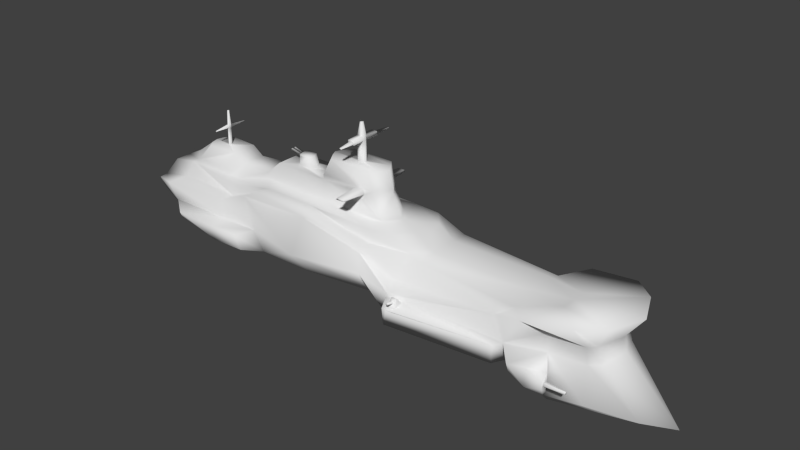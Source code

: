 # Source: cruser.blend  (saved by Blender 2.66.1; exported with 4.5.12 LTS)
import bpy
from mathutils import Matrix  # noqa: F401  (used for matrix-valued properties, if any)

bpy.ops.wm.read_factory_settings(use_empty=True)
scene = bpy.context.scene
scene.name = 'Scene'

# ---- collections
col_collection_1 = bpy.data.collections.new('Collection 1'); scene.collection.children.link(col_collection_1)

# ---- materials (node trees are filled in below, after node groups)
mat_material = bpy.data.materials.new('Material')
mat_material.alpha_threshold = 0.0
mat_material.use_transparent_shadow = False
mat_material.roughness = 0.5
mat_material.line_color = (0.0, 0.0, 0.0, 1.0)

# ---- material node trees

# ---- world
world_world = bpy.data.worlds.new('World'); scene.world = world_world
world_world.color = (0.05088, 0.05088, 0.05088)
world_world.use_sun_shadow = False
world_world.sun_shadow_jitter_overblur = 0.0
world_world.cycles.sampling_method = 'MANUAL'
world_world.cycles.sample_map_resolution = 256

# ---- meshes
me_cube = bpy.data.meshes.new('Cube')
me_cube.from_pydata([(2.518, -0.9279, -0.2285), (-0.8648, -0.9939, 0.1035), (2.153, -0.874, 0.6209), (-1.196, -1.03, 1.022), (-0.4098, -1.155, -0.2285), (2.518, -1.111, 0.2464), (-0.8648, -1.466, 0.6898), (-1.196, -0.7716, 1.37), (-0.4098, -0.9204, 0.5235), (4.189, -0.7817, -0.6448), (-0.4098, -1.111, 0.2464), (3.354, -0.8951, -0.7083), (2.989, -1.292, 1.016), (3.354, -0.8254, 0.2368), (4.086, -1.168, 1.192), (4.174, -0.7468, 0.2601), (3.354, -0.8254, 0.6828), (4.151, -0.7851, 0.66), (2.518, -0.2013, -0.5492), (2.518, -0.7716, 0.9058), (-1.196, -0.2013, -0.5492), (-1.196, -0.7716, 1.022), (-0.4098, -0.2013, -0.5492), (-0.07906, -0.7716, 1.151), (5.208, -0.4508, -0.7517), (3.354, -0.7716, -0.8691), (3.354, -0.3326, 1.024), (4.573, -0.7716, 1.192), (4.395, -0.5463, 0.2494), (4.242, -0.5463, 0.6042), (-0.2378, -0.3326, 1.37), (2.505, -0.3326, 1.102), (-2.832, -0.9939, -0.1418), (-2.832, -1.03, 1.369), (-2.832, -1.466, 0.4445), (-2.832, -0.7716, 1.37), (-2.832, -0.2013, -0.5492), (-4.209, -0.9939, -0.1418), (-4.209, -1.03, 1.369), (-4.806, -0.9478, 1.072), (-4.209, -0.7716, 1.37), (-7.008, -1.03, 0.1727), (-4.209, -0.2013, -0.5493), (-4.806, -0.7716, 1.072), (-5.425, -1.038, -0.1418), (-5.425, -1.114, 0.8489), (-5.425, -0.7716, 1.167), (-7.79, -0.8468, 0.4004), (-5.425, -0.2013, -0.5493), (-5.425, -0.7716, 0.8489), (-7.008, -1.325, 0.8927), (-7.008, -0.522, 1.167), (-7.008, -0.2013, -0.2347), (-7.008, -0.7716, 0.8927), (-7.79, -0.9697, 0.6899), (-7.791, -0.4065, 0.9765), (-7.79, -0.2013, 0.1047), (-7.79, -0.7716, 0.7048), (-4.61, -0.366, 1.37), (-2.832, -0.38, 1.37), (-1.196, -0.3698, 1.37), (-4.209, -0.366, 1.866), (-2.832, -0.38, 1.866), (-1.426, -0.3698, 1.866), (2.267, -1.132, -0.3243), (-0.2549, -1.426, -0.3003), (2.347, -1.233, 0.177), (-0.2093, -1.52, 0.153), (0.2078, -0.3326, 1.102), (0.1497, -0.7716, 1.055), (-5.518, -0.5044, 1.167), (-7.008, -0.3589, 1.167), (-4.627, -0.366, 1.5), (-5.474, -0.3071, 1.461), (-6.534, -0.3589, 1.654), (-5.775, -0.3166, 1.654), (-5.751, -0.5144, 1.167), (-2.832, -0.38, 1.987), (-1.426, -0.3698, 1.987), (-2.596, -0.38, 2.412), (-1.527, -0.3698, 2.412), (-1.943, -0.3744, 1.866), (-1.878, -0.374, 1.987), (-1.653, -0.3705, 1.866), (-1.69, -0.3707, 1.987), (-1.887, -0.9976, 1.904), (-1.863, -0.9974, 1.949), (-1.68, -0.9961, 1.904), (-1.694, -0.9962, 1.949), (-2.745, -0.1567, 2.412), (-1.402, -0.2106, 2.412), (-2.105, -0.0625, 2.412), (-1.949, -0.05024, 2.412), (-2.105, -0.0625, 2.905), (-1.949, -0.05024, 2.905), (-2.105, -0.06249, 3.003), (-1.949, -0.05024, 3.003), (-2.049, -0.03799, 3.312), (-2.004, -0.03449, 3.312), (-2.08, -0.3796, 2.905), (-1.924, -0.3674, 2.905), (-2.08, -0.3796, 3.003), (-1.924, -0.3674, 3.003), (-2.028, -0.3772, 2.926), (-1.938, -0.3702, 2.926), (-2.028, -0.3772, 2.982), (-1.938, -0.3702, 2.982), (-1.975, -0.7616, 2.94), (-1.93, -0.758, 2.94), (-1.975, -0.7616, 2.968), (-1.93, -0.758, 2.968), (-6.671, -0.1878, 1.654), (-6.255, -0.04122, 1.654), (-6.217, -0.03798, 1.654), (-6.255, -0.04173, 2.088), (-6.217, -0.0385, 2.088), (-6.255, -0.04173, 2.17), (-6.217, -0.0385, 2.17), (-6.24, -0.02742, 2.519), (-6.227, -0.02632, 2.519), (-6.206, -0.4481, 2.118), (-6.196, -0.4473, 2.118), (-6.206, -0.4481, 2.14), (-6.196, -0.4473, 2.14), (2.779, -1.28, -0.199), (2.779, -1.362, 0.0128), (3.152, -1.266, -0.413), (3.152, -1.235, 0.008501), (-5.425, -1.076, 0.355), (-4.451, -1.043, 0.3496), (-7.008, -1.114, 0.3777), (-4.613, -1.341, -0.09344), (-6.582, -1.366, 0.1279), (-5.468, -1.372, -0.09344), (-5.468, -1.399, 0.2561), (-4.783, -1.375, 0.2523), (-6.582, -1.425, 0.2721), (-1.196, -1.07, 0.9038), (-2.832, -1.067, 1.211), (-0.5163, -0.7268, 1.37), (-3.759, -0.1512, 2.127), (-3.544, -0.1562, 2.107), (-3.466, -0.1562, 1.866), (-3.783, -0.1512, 1.866), (-3.766, -0.1512, 2.05), (-3.763, -0.1512, 2.085), (-3.807, -0.02527, 2.059), (-3.799, -0.02544, 2.092), (-3.794, -0.06625, 2.056), (-3.787, -0.06702, 2.089), (-4.105, -0.02527, 2.125), (-4.097, -0.02544, 2.156), (-4.106, -0.06625, 2.122), (-4.098, -0.06702, 2.154), (0.0002396, -1.111, 0.2464), (0.05338, -1.52, 0.1571), (0.05734, -1.202, 0.2238), (-0.3558, -1.221, 0.2213), (-0.192, -1.216, 0.222), (-0.08405, -1.52, 0.1542), (0.05434, -1.408, 0.1728), (-0.1246, -1.429, 0.172), (0.01005, -1.283, 0.3461), (-0.1219, -1.291, 0.3461), (0.008694, -1.358, 0.3457), (-0.09712, -1.371, 0.3456), (-0.1091, -1.396, 0.2701), (0.02884, -1.38, 0.2694), (-0.1032, -1.384, 0.3073), (0.01905, -1.369, 0.3064), (-0.06454, -1.391, 0.2699), (-0.06354, -1.379, 0.307), (-0.01497, -1.385, 0.2696), (-0.01551, -1.373, 0.3067), (-0.04068, -1.588, 0.3329), (-0.03967, -1.576, 0.37), (0.008888, -1.582, 0.3326), (0.008356, -1.57, 0.3697), (3.543, -1.121, -0.4177), (3.543, -1.091, -0.01257), (3.544, -1.28, -0.2911), (3.544, -1.266, -0.1104), (3.542, -1.153, -0.248), (3.542, -1.15, -0.1699), (3.542, -1.224, -0.2403), (3.542, -1.22, -0.1695), (4.018, -1.162, -0.2354), (4.018, -1.157, -0.1843), (4.018, -1.207, -0.234), (4.018, -1.203, -0.1775), (2.518, 0.9279, -0.2285), (-1.196, 0.9939, -0.1417), (2.153, 0.874, 0.6209), (-1.196, 1.03, 1.022), (2.518, 1.44e-08, -0.5492), (-0.4098, 1.155, -0.2285), (2.518, 1.111, 0.2464), (-1.196, -2.198e-07, -0.5492), (-1.196, 1.466, 0.4446), (-1.196, 0.7716, 1.37), (-0.4098, 0.9204, 0.5235), (-0.4098, -7.926e-08, -0.5492), (4.189, 0.7817, -0.6448), (-0.4098, 1.111, 0.2464), (3.354, 0.8951, -0.7083), (2.989, 1.292, 1.016), (3.363, 1.44e-08, -0.8922), (3.354, 0.8254, 0.2368), (3.354, 1.44e-08, 1.024), (4.086, 1.168, 1.192), (5.824, 1.44e-08, -0.8745), (4.174, 0.7468, 0.2601), (4.898, 1.44e-08, 1.192), (4.577, 1.44e-08, 0.3388), (4.463, 1.44e-08, 0.6136), (3.354, 0.8254, 0.6828), (4.151, 0.7851, 0.66), (2.518, 0.2013, -0.5492), (2.518, 0.7716, 0.9058), (-1.196, 0.2013, -0.5492), (-1.196, 0.7716, 1.022), (-0.4098, 0.2013, -0.5492), (-0.07906, 0.7716, 1.151), (5.208, 0.4508, -0.7517), (3.354, 0.7716, -0.8691), (3.354, 0.3326, 1.024), (4.573, 0.7716, 1.192), (4.395, 0.5463, 0.2494), (4.242, 0.5463, 0.6042), (-0.1801, 0.3326, 1.37), (2.505, 0.3326, 1.102), (-0.896, 1.44e-08, 1.37), (-0.1003, 1.44e-08, 1.37), (2.505, 1.44e-08, 1.102), (-2.832, 0.9939, -0.1418), (-2.832, 1.03, 1.369), (-2.832, 1.44e-08, -0.5492), (-2.832, 1.466, 0.4445), (-2.832, 0.7716, 1.37), (-2.832, 0.2013, -0.5492), (-4.209, 0.9939, -0.1418), (-4.209, 1.03, 1.369), (-4.209, 1.44e-08, -0.5493), (-4.806, 0.9478, 1.072), (-4.209, 0.7716, 1.37), (-7.008, 1.03, 0.1727), (-4.209, 0.2013, -0.5493), (-4.806, 0.7716, 1.072), (-5.425, 1.038, -0.1418), (-5.425, 1.44e-08, -0.5493), (-5.425, 1.114, 0.8489), (-5.425, 0.7716, 1.167), (-7.79, 0.8468, 0.4004), (-5.425, 0.2013, -0.5493), (-5.425, 0.7716, 0.8489), (-7.008, 1.44e-08, -0.2347), (-7.008, 1.325, 0.8927), (-7.008, 0.522, 1.167), (-7.008, 0.2013, -0.2347), (-7.008, 0.7716, 0.8927), (-7.402, 1.44e-08, 1.167), (-7.79, 1.44e-08, 0.1047), (-7.79, 0.9697, 0.6899), (-7.791, 0.4065, 0.9765), (-7.79, 1.44e-08, 0.4875), (-7.79, 0.2013, 0.1047), (-7.79, 0.7716, 0.7048), (-7.791, 1.44e-08, 0.9765), (-4.61, 0.366, 1.37), (-2.832, 0.38, 1.37), (-1.196, 0.3698, 1.37), (-1.165, 1.44e-08, 1.866), (-3.056, 1.44e-08, 1.866), (-4.209, 0.366, 1.866), (-2.832, 0.38, 1.866), (-1.426, 0.3698, 1.866), (2.267, 1.132, -0.3243), (-0.2549, 1.426, -0.3003), (2.347, 1.233, 0.177), (-0.2093, 1.52, 0.153), (0.2078, 0.3326, 1.102), (0.1497, 0.7716, 1.055), (0.2629, 1.44e-08, 1.102), (-5.518, 0.5044, 1.167), (-7.008, 0.3589, 1.167), (-6.722, 1.44e-08, 1.654), (-4.627, 0.366, 1.5), (-5.474, 0.3071, 1.461), (-6.534, 0.3589, 1.654), (-5.775, 0.3166, 1.654), (-5.751, 0.5144, 1.167), (-1.165, 1.44e-08, 1.987), (-3.056, 1.44e-08, 1.987), (-2.832, 0.38, 1.987), (-1.426, 0.3698, 1.987), (-1.266, 1.44e-08, 2.412), (-2.82, 1.44e-08, 2.412), (-2.596, 0.38, 2.412), (-1.527, 0.3698, 2.412), (-1.943, 0.3744, 1.866), (-1.878, 0.374, 1.987), (-1.653, 0.3705, 1.866), (-1.69, 0.3707, 1.987), (-1.887, 0.9976, 1.904), (-1.863, 0.9974, 1.949), (-1.68, 0.9961, 1.904), (-1.694, 0.9962, 1.949), (-2.745, 0.1567, 2.412), (-1.402, 0.2106, 2.412), (-2.127, 1.44e-08, 2.412), (-2.105, 0.0625, 2.412), (-1.949, 0.05024, 2.412), (-1.924, 1.44e-08, 2.412), (-2.127, 1.44e-08, 2.905), (-2.105, 0.0625, 2.905), (-1.949, 0.05024, 2.905), (-1.924, 1.44e-08, 2.905), (-2.127, 1.44e-08, 3.003), (-2.105, 0.06249, 3.003), (-1.949, 0.05024, 3.003), (-1.924, 1.44e-08, 3.003), (-2.055, 1.44e-08, 3.312), (-2.049, 0.03799, 3.312), (-2.004, 0.03449, 3.312), (-1.997, 1.44e-08, 3.312), (-2.08, 0.3796, 2.905), (-1.924, 0.3674, 2.905), (-2.08, 0.3796, 3.003), (-1.924, 0.3674, 3.003), (-2.028, 0.3772, 2.926), (-1.938, 0.3702, 2.926), (-2.028, 0.3772, 2.982), (-1.938, 0.3702, 2.982), (-1.975, 0.7616, 2.94), (-1.93, 0.758, 2.94), (-1.975, 0.7616, 2.968), (-1.93, 0.758, 2.968), (-6.671, 0.1878, 1.654), (-6.29, 1.44e-08, 1.654), (-6.255, 0.04122, 1.654), (-6.217, 0.03798, 1.654), (-6.29, 1.44e-08, 2.088), (-6.255, 0.04173, 2.088), (-6.207, 1.44e-08, 2.101), (-6.217, 0.0385, 2.088), (-6.29, 1.44e-08, 2.17), (-6.255, 0.04173, 2.17), (-6.167, 1.44e-08, 2.17), (-6.217, 0.0385, 2.17), (-6.252, 1.44e-08, 2.519), (-6.24, 0.02742, 2.519), (-6.21, 1.44e-08, 2.519), (-6.227, 0.02632, 2.519), (-6.206, 0.4481, 2.118), (-6.196, 0.4473, 2.118), (-6.206, 0.4481, 2.14), (-6.196, 0.4473, 2.14), (2.779, 1.28, -0.199), (2.779, 1.362, 0.0128), (3.152, 1.266, -0.413), (3.152, 1.235, 0.008501), (-5.425, 1.076, 0.355), (-4.451, 1.043, 0.3496), (-7.008, 1.114, 0.3777), (-4.613, 1.341, -0.09344), (-6.582, 1.366, 0.1279), (-5.468, 1.372, -0.09344), (-5.468, 1.399, 0.2561), (-4.783, 1.375, 0.2523), (-6.582, 1.425, 0.2721), (-1.196, 1.07, 0.9038), (-2.832, 1.067, 1.211), (-0.5163, 0.7268, 1.37), (-3.351, 1.44e-08, 1.866), (-3.873, 1.44e-08, 1.866), (-3.759, 0.1512, 2.127), (-3.544, 0.1562, 2.107), (-3.794, 1.44e-08, 2.133), (-3.474, 1.44e-08, 2.102), (-3.466, 0.1562, 1.866), (-3.783, 0.1512, 1.866), (-3.766, 0.1512, 2.05), (-3.815, 1.44e-08, 2.061), (-3.763, 0.1512, 2.085), (-3.806, 1.44e-08, 2.093), (-3.807, 0.02527, 2.059), (-3.799, 0.02544, 2.092), (-3.794, 0.06625, 2.056), (-3.787, 0.06702, 2.089), (-4.105, 0.02527, 2.125), (-4.097, 0.02544, 2.156), (-4.106, 0.06625, 2.122), (-4.098, 0.06702, 2.154), (0.0002396, 1.111, 0.2464), (0.05338, 1.52, 0.1571), (0.05734, 1.202, 0.2238), (-0.3558, 1.221, 0.2213), (-0.192, 1.216, 0.222), (-0.08405, 1.52, 0.1542), (0.05434, 1.408, 0.1728), (-0.1246, 1.429, 0.172), (0.01005, 1.283, 0.3461), (-0.1219, 1.291, 0.3461), (0.008694, 1.358, 0.3457), (-0.09712, 1.371, 0.3456), (-0.1091, 1.396, 0.2701), (0.02884, 1.38, 0.2694), (-0.1032, 1.384, 0.3073), (0.01905, 1.369, 0.3064), (-0.06454, 1.391, 0.2699), (-0.06354, 1.379, 0.307), (-0.01497, 1.385, 0.2696), (-0.01551, 1.373, 0.3067), (-0.04068, 1.588, 0.3329), (-0.03967, 1.576, 0.37), (0.008888, 1.582, 0.3326), (0.008356, 1.57, 0.3697), (3.543, 1.121, -0.4177), (3.543, 1.091, -0.01257), (3.544, 1.28, -0.2911), (3.544, 1.266, -0.1104), (3.542, 1.153, -0.248), (3.542, 1.15, -0.1699), (3.542, 1.224, -0.2403), (3.542, 1.22, -0.1695), (4.018, 1.162, -0.2354), (4.018, 1.157, -0.1843), (4.018, 1.207, -0.234), (4.018, 1.203, -0.1775)], [], [(22, 4, 1, 20), (23, 21, 3, 8), (26, 19, 12), (10, 8, 137, 6), (18, 0, 4, 22), (19, 69, 23, 8, 2), (2, 5, 13, 16, 12), (4, 10, 6, 1), (0, 5, 66, 64), (5, 2, 8, 10, 154), (20, 1, 32, 36), (7, 60, 59, 35), (25, 206, 210, 24), (16, 13, 15, 17), (5, 0, 124, 125), (18, 194, 206, 25), (28, 29, 17, 15), (24, 28, 15, 9), (13, 11, 9, 15), (26, 12, 14, 27), (29, 27, 14, 17), (12, 16, 17, 14), (201, 22, 20, 197), (194, 18, 22, 201), (197, 20, 36, 236), (21, 7, 35), (11, 25, 24, 9), (0, 18, 25, 11), (213, 214, 29, 28), (210, 213, 28, 24), (208, 26, 27, 212), (214, 212, 27, 29), (233, 282, 68, 31), (31, 19, 26), (232, 231, 60, 7, 139, 30), (69, 19, 31, 68), (31, 26, 208, 233), (23, 139, 7, 21), (33, 35, 40, 38), (35, 59, 58, 40), (34, 138, 39), (21, 35, 33, 3), (1, 6, 34, 32), (6, 137, 138, 34), (39, 43, 49, 45), (40, 58, 70, 46), (43, 40, 46, 49), (32, 34, 39, 129, 37), (236, 36, 42, 242), (36, 32, 37, 42), (43, 39, 38, 40), (45, 49, 53, 50), (49, 46, 51, 53), (129, 39, 45, 128), (242, 42, 48, 249), (42, 37, 44, 48), (51, 71, 260, 267, 55), (50, 53, 57, 54), (53, 51, 55, 57), (128, 45, 50, 130), (249, 48, 52, 255), (48, 44, 41, 52), (56, 57, 264, 261), (264, 57, 55, 267), (47, 54, 57, 56), (41, 130, 50, 54, 47), (255, 52, 56, 261), (52, 41, 47, 56), (62, 61, 72, 58, 59), (59, 60, 63, 83, 81, 62), (272, 274, 379, 373), (62, 81, 82, 77), (60, 231, 271, 63), (64, 66, 155, 159, 67, 65), (10, 4, 65, 67, 157), (4, 0, 64, 65), (5, 154, 156, 160, 155, 66), (19, 2, 12), (46, 70, 76, 71, 51), (70, 58, 72, 73), (76, 70, 73, 75), (260, 71, 74, 111, 285), (71, 76, 75, 74), (292, 77, 79, 89, 296), (272, 62, 77, 292), (63, 271, 291, 78), (90, 295, 312, 92), (78, 291, 295, 90, 80), (77, 82, 84, 78, 80, 79), (82, 81, 85, 86), (83, 63, 78, 84), (85, 87, 88, 86), (81, 83, 87, 85), (84, 82, 86, 88), (83, 84, 88, 87), (80, 90, 92, 91, 89, 79), (91, 309, 296, 89), (309, 91, 93, 313), (94, 316, 320, 96), (91, 92, 94, 93), (92, 312, 316, 94), (317, 95, 97, 321), (313, 93, 95, 317), (96, 95, 101, 102), (98, 324, 321, 97), (95, 96, 98, 97), (96, 320, 324, 98), (102, 101, 105, 106), (93, 94, 100, 99), (94, 96, 102, 100), (95, 93, 99, 101), (103, 104, 108, 107), (100, 102, 106, 104), (101, 99, 103, 105), (99, 100, 104, 103), (107, 108, 110, 109), (106, 105, 109, 110), (104, 106, 110, 108), (105, 103, 107, 109), (112, 338, 285, 111), (112, 113, 115, 114), (115, 117, 123, 121), (338, 112, 114, 341), (116, 117, 119, 118), (115, 343, 347, 117), (341, 114, 116, 345), (119, 351, 349, 118), (117, 347, 351, 119), (345, 116, 118, 349), (120, 121, 123, 122), (117, 116, 122, 123), (114, 115, 121, 120), (116, 114, 120, 122), (125, 124, 126, 127), (13, 5, 125, 127), (13, 179, 178, 11), (0, 11, 126, 124), (44, 37, 131, 133), (128, 130, 136, 134), (133, 134, 136, 132), (131, 135, 134, 133), (37, 129, 135, 131), (130, 41, 132, 136), (129, 128, 134, 135), (41, 44, 133, 132), (8, 3, 137), (137, 3, 33, 138), (138, 33, 38, 39), (378, 377, 140, 141), (373, 378, 141, 142), (142, 141, 140, 145, 144, 143), (145, 140, 377, 384, 147, 149), (143, 144, 148, 146, 382, 374), (144, 145, 149, 148), (146, 147, 384, 382), (149, 153, 152, 148), (152, 153, 151, 150), (146, 150, 151, 147), (148, 152, 150, 146), (147, 151, 153, 149), (154, 10, 157, 158, 156), (169, 164, 165, 168, 171, 173), (158, 157, 67, 159, 161), (160, 161, 159, 155), (162, 163, 165, 164), (158, 163, 162, 156), (156, 162, 164, 169, 167, 160), (161, 166, 168, 165, 163, 158), (160, 167, 172, 170, 166, 161), (167, 169, 173, 172), (170, 171, 168, 166), (172, 176, 174, 170), (176, 177, 175, 174), (171, 175, 177, 173), (173, 177, 176, 172), (170, 174, 175, 171), (180, 184, 185, 181), (126, 180, 181, 127), (127, 181, 179, 13), (11, 178, 180, 126), (183, 187, 186, 182), (181, 185, 183, 179), (178, 182, 184, 180), (179, 183, 182, 178), (186, 187, 189, 188), (184, 188, 189, 185), (185, 189, 187, 183), (182, 186, 188, 184), (221, 219, 191, 195), (222, 200, 193, 220), (225, 205, 218), (203, 198, 370, 200), (217, 221, 195, 190), (218, 192, 200, 222, 281), (192, 205, 215, 207, 196), (195, 191, 198, 203), (190, 276, 278, 196), (196, 393, 203, 200, 192), (219, 239, 234, 191), (199, 238, 269, 270), (224, 223, 210, 206), (215, 216, 211, 207), (196, 358, 357, 190), (217, 224, 206, 194), (227, 211, 216, 228), (223, 202, 211, 227), (207, 211, 202, 204), (225, 226, 209, 205), (228, 216, 209, 226), (205, 209, 216, 215), (201, 197, 219, 221), (232, 30, 68, 282), (194, 201, 221, 217), (197, 236, 239, 219), (220, 238, 199), (204, 202, 223, 224), (190, 204, 224, 217), (213, 227, 228, 214), (210, 223, 227, 213), (208, 212, 226, 225), (214, 228, 226, 212), (233, 230, 280, 282), (230, 225, 218), (232, 229, 372, 199, 270, 231), (281, 280, 230, 218), (230, 233, 208, 225), (222, 220, 199, 372), (235, 241, 244, 238), (238, 244, 268, 269), (237, 243, 371), (220, 193, 235, 238), (191, 234, 237, 198), (198, 237, 371, 370), (243, 250, 254, 247), (244, 251, 283, 268), (247, 254, 251, 244), (234, 240, 362, 243, 237), (236, 242, 246, 239), (239, 246, 240, 234), (247, 244, 241, 243), (250, 256, 259, 254), (254, 259, 257, 251), (362, 361, 250, 243), (242, 249, 253, 246), (246, 253, 248, 240), (257, 263, 267, 260, 284), (256, 262, 266, 259), (259, 266, 263, 257), (361, 363, 256, 250), (249, 255, 258, 253), (253, 258, 245, 248), (265, 261, 264, 266), (264, 267, 263, 266), (252, 265, 266, 262), (245, 252, 262, 256, 363), (255, 261, 265, 258), (258, 265, 252, 245), (274, 269, 268, 286, 273), (269, 274, 299, 301, 275, 270), (142, 62, 272, 373), (274, 293, 300, 299), (270, 275, 271, 231), (276, 277, 279, 398, 394, 278), (203, 396, 279, 277, 195), (195, 277, 276, 190), (196, 278, 394, 399, 395, 393), (218, 205, 192), (139, 23, 68, 30), (251, 257, 284, 290, 283), (283, 287, 286, 268), (290, 289, 287, 283), (260, 285, 337, 288, 284), (284, 288, 289, 290), (292, 296, 307, 297, 293), (272, 292, 293, 274), (275, 294, 291, 271), (308, 311, 312, 295), (294, 298, 308, 295, 291), (293, 297, 298, 294, 302, 300), (300, 304, 303, 299), (301, 302, 294, 275), (303, 304, 306, 305), (299, 303, 305, 301), (302, 306, 304, 300), (301, 305, 306, 302), (298, 297, 307, 310, 311, 308), (310, 307, 296, 309), (309, 313, 314, 310), (315, 319, 320, 316), (310, 314, 315, 311), (311, 315, 316, 312), (317, 321, 322, 318), (313, 317, 318, 314), (319, 328, 327, 318), (323, 322, 321, 324), (318, 322, 323, 319), (319, 323, 324, 320), (328, 332, 331, 327), (314, 325, 326, 315), (315, 326, 328, 319), (318, 327, 325, 314), (329, 333, 334, 330), (326, 330, 332, 328), (327, 331, 329, 325), (325, 329, 330, 326), (333, 335, 336, 334), (332, 336, 335, 331), (330, 334, 336, 332), (331, 335, 333, 329), (339, 337, 285, 338), (339, 342, 344, 340), (344, 354, 356, 348), (340, 344, 343, 115, 113), (338, 341, 342, 339), (346, 350, 352, 348), (344, 348, 347, 343), (341, 345, 346, 342), (352, 350, 349, 351), (348, 352, 351, 347), (345, 349, 350, 346), (353, 355, 356, 354), (348, 356, 355, 346), (342, 353, 354, 344), (346, 355, 353, 342), (358, 360, 359, 357), (207, 360, 358, 196), (207, 204, 417, 418), (190, 357, 359, 204), (248, 366, 364, 240), (361, 367, 369, 363), (366, 365, 369, 367), (364, 366, 367, 368), (240, 364, 368, 362), (363, 369, 365, 245), (362, 368, 367, 361), (245, 365, 366, 248), (200, 370, 193), (370, 371, 235, 193), (371, 243, 241, 235), (69, 68, 23), (378, 376, 375, 377), (373, 379, 376, 378), (379, 380, 381, 383, 375, 376), (383, 388, 386, 384, 377, 375), (380, 374, 382, 385, 387, 381), (381, 387, 388, 383), (385, 382, 384, 386), (388, 387, 391, 392), (391, 389, 390, 392), (385, 386, 390, 389), (387, 385, 389, 391), (386, 388, 392, 390), (393, 395, 397, 396, 203), (408, 412, 410, 407, 404, 403), (397, 400, 398, 279, 396), (399, 394, 398, 400), (401, 403, 404, 402), (397, 395, 401, 402), (395, 399, 406, 408, 403, 401), (400, 397, 402, 404, 407, 405), (399, 400, 405, 409, 411, 406), (406, 411, 412, 408), (409, 405, 407, 410), (411, 409, 413, 415), (415, 413, 414, 416), (410, 412, 416, 414), (412, 411, 415, 416), (409, 410, 414, 413), (419, 420, 424, 423), (359, 360, 420, 419), (360, 207, 418, 420), (204, 359, 419, 417), (422, 421, 425, 426), (420, 418, 422, 424), (417, 419, 423, 421), (418, 417, 421, 422), (425, 427, 428, 426), (423, 424, 428, 427), (424, 422, 426, 428), (421, 423, 427, 425), (281, 222, 280), (229, 232, 282, 280), (372, 229, 280, 222), (112, 111, 74), (337, 339, 288), (75, 113, 112, 74), (340, 289, 288, 339), (113, 75, 289, 340), (289, 75, 73, 287), (287, 73, 72, 286), (274, 273, 380, 379), (143, 61, 62, 142), (61, 143, 374), (273, 374, 380), (374, 273, 61), (61, 273, 286, 72)])
me_cube.polygons.foreach_set('use_smooth', [True] * 396)
_uv = me_cube.uv_layers.new(name='UVMap')
_uv.uv.foreach_set('vector', [0.174, 0.4609, 0.2369, 0.4625, 0.2226, 0.4962, 0.1748, 0.516, 0.7154, 0.6289, 0.7015, 0.6631, 0.6985, 0.6789, 0.6688, 0.6408, 0.372, 0.8062, 0.4031, 0.7473, 0.4395, 0.7807, 0.7375, 0.1925, 0.7237, 0.1932, 0.7326, 0.1384, 0.7611, 0.1608, 0.1711, 0.2556, 0.2182, 0.2572, 0.2369, 0.4625, 0.174, 0.4609, 0.8067, 0.02212, 0.7958, 0.1116, 0.8119, 0.1217, 0.7671, 0.1216, 0.7855, 0.02813, 0.6169, 0.4559, 0.6439, 0.4528, 0.6456, 0.4977, 0.6142, 0.4978, 0.5905, 0.4569, 0.6606, 0.3031, 0.6844, 0.3267, 0.7098, 0.3436, 0.6606, 0.3383, 0.8418, 0.7753, 0.8082, 0.7648, 0.8126, 0.7515, 0.8477, 0.7542, 0.7418, 0.3983, 0.724, 0.3736, 0.7237, 0.1932, 0.7375, 0.1925, 0.7381, 0.2213, 0.1748, 0.516, 0.2226, 0.4962, 0.2272, 0.6328, 0.1764, 0.6307, 0.4026, 0.487, 0.3744, 0.4869, 0.3752, 0.3719, 0.4027, 0.3719, 0.2133, 0.1952, 0.1599, 0.1946, 0.1573, 0.02212, 0.1879, 0.06591, 0.6142, 0.4978, 0.6456, 0.4977, 0.645, 0.5291, 0.6169, 0.5261, 0.6688, 0.8371, 0.6688, 0.8021, 0.6974, 0.8137, 0.6974, 0.8293, 0.1711, 0.2556, 0.1571, 0.2557, 0.1599, 0.1946, 0.2133, 0.1952, 0.646, 0.5488, 0.6208, 0.5439, 0.6169, 0.5261, 0.645, 0.5291, 0.7174, 0.5808, 0.646, 0.5488, 0.645, 0.5291, 0.7087, 0.5272, 0.6456, 0.4977, 0.712, 0.4931, 0.7087, 0.5272, 0.645, 0.5291, 0.372, 0.8062, 0.4395, 0.7807, 0.4305, 0.858, 0.4026, 0.8922, 0.6208, 0.5439, 0.5801, 0.5407, 0.5796, 0.5002, 0.6169, 0.5261, 0.8719, 0.1157, 0.847, 0.0843, 0.8521, 0.02845, 0.8718, 0.03889, 0.16, 0.461, 0.174, 0.4609, 0.1748, 0.516, 0.1608, 0.516, 0.1571, 0.2557, 0.1711, 0.2556, 0.174, 0.4609, 0.16, 0.461, 0.1608, 0.516, 0.1748, 0.516, 0.1764, 0.6307, 0.1624, 0.6308, 0.8466, 0.3607, 0.871, 0.3608, 0.8687, 0.423, 0.2202, 0.196, 0.2133, 0.1952, 0.1879, 0.06591, 0.2108, 0.1379, 0.2182, 0.2572, 0.1711, 0.2556, 0.2133, 0.1952, 0.2202, 0.196, 0.6397, 0.5888, 0.6202, 0.5852, 0.6208, 0.5439, 0.646, 0.5488, 0.7267, 0.6289, 0.6397, 0.5888, 0.646, 0.5488, 0.7174, 0.5808, 0.3486, 0.8062, 0.372, 0.8062, 0.4026, 0.8922, 0.3483, 0.915, 0.6202, 0.5852, 0.5802, 0.5994, 0.5801, 0.5407, 0.6208, 0.5439, 0.3486, 0.7466, 0.3487, 0.583, 0.3721, 0.5769, 0.372, 0.7466, 0.372, 0.7466, 0.4031, 0.7473, 0.372, 0.8062, 0.3483, 0.5639, 0.3484, 0.508, 0.3744, 0.4869, 0.4026, 0.487, 0.3995, 0.544, 0.3717, 0.5543, 0.4033, 0.5808, 0.4031, 0.7473, 0.372, 0.7466, 0.3721, 0.5769, 0.372, 0.7466, 0.372, 0.8062, 0.3486, 0.8062, 0.3486, 0.7466, 0.8572, 0.3183, 0.8722, 0.3326, 0.871, 0.3608, 0.8466, 0.3607, 0.4209, 0.372, 0.4027, 0.3719, 0.4028, 0.2751, 0.421, 0.2751, 0.4027, 0.3719, 0.3752, 0.3719, 0.3743, 0.2469, 0.4028, 0.2751, 0.6688, 0.66, 0.6618, 0.7187, 0.5796, 0.7305, 0.4032, 0.4864, 0.4027, 0.3719, 0.4209, 0.372, 0.4213, 0.4865, 0.2226, 0.4962, 0.2492, 0.4992, 0.2538, 0.6358, 0.2272, 0.6328, 0.7611, 0.1608, 0.7326, 0.1384, 0.7295, 0.02392, 0.7587, 0.02212, 0.4157, 0.2327, 0.4033, 0.2327, 0.4037, 0.1889, 0.4278, 0.1889, 0.4028, 0.2751, 0.3743, 0.2469, 0.3844, 0.1828, 0.4032, 0.1894, 0.8601, 0.228, 0.8419, 0.2537, 0.8509, 0.2056, 0.873, 0.2023, 0.6303, 0.6289, 0.6688, 0.66, 0.5796, 0.7305, 0.5834, 0.6767, 0.5796, 0.6422, 0.1624, 0.6308, 0.1764, 0.6307, 0.1777, 0.7273, 0.1637, 0.7273, 0.1764, 0.6307, 0.2272, 0.6328, 0.2285, 0.7293, 0.1777, 0.7273, 0.4033, 0.2327, 0.4157, 0.2327, 0.421, 0.2751, 0.4028, 0.2751, 0.4278, 0.1889, 0.4037, 0.1889, 0.4037, 0.07763, 0.4426, 0.07769, 0.873, 0.2023, 0.8509, 0.2056, 0.8418, 0.1312, 0.8632, 0.1429, 0.7783, 0.7364, 0.7267, 0.7362, 0.7384, 0.7044, 0.7732, 0.7031, 0.1637, 0.7273, 0.1777, 0.7273, 0.1789, 0.8125, 0.1649, 0.8126, 0.1777, 0.7273, 0.2285, 0.7293, 0.2328, 0.8146, 0.1789, 0.8125, 0.3858, 0.07804, 0.3743, 0.07802, 0.3491, 0.05025, 0.3494, 0.02265, 0.378, 0.02269, 0.4426, 0.07769, 0.4037, 0.07763, 0.404, 0.0223, 0.418, 0.0223, 0.4037, 0.07763, 0.3858, 0.07804, 0.378, 0.02269, 0.404, 0.0223, 0.7732, 0.7031, 0.7384, 0.7044, 0.7268, 0.6409, 0.764, 0.6502, 0.1649, 0.8126, 0.1789, 0.8125, 0.1772, 0.9252, 0.1632, 0.9252, 0.1789, 0.8125, 0.2328, 0.8146, 0.2305, 0.9272, 0.1772, 0.9252, 0.6619, 0.2106, 0.7058, 0.1798, 0.6881, 0.2243, 0.6612, 0.2225, 0.6881, 0.2243, 0.7058, 0.1798, 0.7237, 0.2026, 0.7224, 0.2266, 0.6846, 0.1739, 0.7053, 0.168, 0.7058, 0.1798, 0.6619, 0.2106, 0.6723, 0.1323, 0.6869, 0.1284, 0.7237, 0.1184, 0.7053, 0.168, 0.6846, 0.1739, 0.1632, 0.9252, 0.1772, 0.9252, 0.1744, 0.9819, 0.1604, 0.9819, 0.1772, 0.9252, 0.2305, 0.9272, 0.2161, 0.9834, 0.1744, 0.9819, 0.7679, 0.5609, 0.7629, 0.5079, 0.7869, 0.4887, 0.796, 0.4882, 0.8025, 0.5564, 0.8025, 0.5564, 0.8082, 0.6178, 0.7728, 0.6135, 0.772, 0.6049, 0.771, 0.5942, 0.7679, 0.5609, 0.3478, 0.3569, 0.3211, 0.3726, 0.3368, 0.3281, 0.3478, 0.3362, 0.7679, 0.5609, 0.771, 0.5942, 0.7628, 0.5977, 0.7595, 0.5619, 0.6364, 0.7486, 0.6688, 0.7433, 0.6658, 0.7794, 0.6347, 0.7845, 0.8477, 0.7542, 0.8126, 0.7515, 0.8087, 0.6594, 0.8086, 0.655, 0.8084, 0.6509, 0.8403, 0.6544, 0.6844, 0.3267, 0.6606, 0.3031, 0.671, 0.2831, 0.6999, 0.2982, 0.6886, 0.3191, 0.2369, 0.4625, 0.2182, 0.2572, 0.2337, 0.2743, 0.2564, 0.4512, 0.7418, 0.3983, 0.7381, 0.2213, 0.7446, 0.2252, 0.7592, 0.2246, 0.7671, 0.2244, 0.7502, 0.386, 0.4031, 0.7473, 0.4108, 0.7212, 0.4395, 0.7807, 0.4032, 0.1894, 0.3844, 0.1828, 0.3851, 0.1664, 0.3743, 0.07802, 0.3858, 0.07804, 0.8081, 0.4601, 0.796, 0.4882, 0.7869, 0.4887, 0.7861, 0.4528, 0.5993, 0.8115, 0.6072, 0.8138, 0.6135, 0.8378, 0.5993, 0.8478, 0.8466, 0.02845, 0.847, 0.06468, 0.8125, 0.08332, 0.8122, 0.06799, 0.8119, 0.05498, 0.847, 0.06468, 0.8465, 0.1217, 0.8119, 0.1097, 0.8125, 0.08332, 0.7555, 0.5312, 0.7595, 0.5619, 0.7307, 0.5747, 0.7283, 0.556, 0.7267, 0.544, 0.7639, 0.5301, 0.7679, 0.5609, 0.7595, 0.5619, 0.7555, 0.5312, 0.6347, 0.7845, 0.6658, 0.7794, 0.6671, 0.7878, 0.636, 0.7929, 0.7028, 0.4431, 0.6881, 0.4528, 0.6877, 0.4065, 0.6912, 0.4048, 0.636, 0.7929, 0.6671, 0.7878, 0.6687, 0.8179, 0.6514, 0.8208, 0.6375, 0.823, 0.7595, 0.5619, 0.7628, 0.5977, 0.7635, 0.6047, 0.7644, 0.6146, 0.7344, 0.6146, 0.7307, 0.5747, 0.7628, 0.5977, 0.771, 0.5942, 0.7738, 0.6331, 0.7708, 0.6345, 0.772, 0.6049, 0.7728, 0.6135, 0.7644, 0.6146, 0.7635, 0.6047, 0.7738, 0.6331, 0.7746, 0.6409, 0.7713, 0.6408, 0.7708, 0.6345, 0.8477, 0.6509, 0.868, 0.6509, 0.8649, 0.694, 0.8504, 0.6939, 0.7098, 0.2831, 0.723, 0.2831, 0.7226, 0.327, 0.7107, 0.3271, 0.724, 0.7032, 0.7154, 0.7027, 0.7155, 0.6634, 0.7187, 0.6636, 0.714, 0.4342, 0.7028, 0.4431, 0.6912, 0.4048, 0.692, 0.3938, 0.6983, 0.3487, 0.714, 0.3591, 0.692, 0.3938, 0.6876, 0.3923, 0.6872, 0.3436, 0.6983, 0.3487, 0.718, 0.7383, 0.7208, 0.7418, 0.6937, 0.7634, 0.6908, 0.7598, 0.7548, 0.7645, 0.7575, 0.7616, 0.7625, 0.7663, 0.7599, 0.7692, 0.7255, 0.7454, 0.7293, 0.741, 0.7548, 0.7645, 0.751, 0.7689, 0.7293, 0.741, 0.732, 0.7381, 0.7575, 0.7616, 0.7548, 0.7645, 0.6854, 0.7642, 0.6883, 0.7677, 0.6716, 0.7818, 0.6701, 0.7799, 0.6908, 0.7598, 0.6937, 0.7634, 0.6883, 0.7677, 0.6854, 0.7642, 0.7916, 0.8207, 0.8027, 0.8207, 0.8027, 0.8431, 0.7916, 0.8431, 0.7734, 0.1272, 0.7728, 0.1248, 0.7768, 0.1245, 0.7766, 0.1272, 0.7561, 0.7736, 0.7599, 0.7692, 0.7753, 0.7846, 0.7742, 0.7858, 0.7599, 0.7692, 0.7625, 0.7663, 0.7769, 0.7828, 0.7753, 0.7846, 0.7468, 0.783, 0.743, 0.7874, 0.7431, 0.785, 0.7453, 0.7824, 0.6467, 0.8231, 0.6577, 0.823, 0.6577, 0.8451, 0.6467, 0.8452, 0.7548, 0.7645, 0.7599, 0.7692, 0.7468, 0.783, 0.7417, 0.7783, 0.6883, 0.7677, 0.6937, 0.7634, 0.7061, 0.7786, 0.7007, 0.783, 0.8015, 0.7225, 0.8079, 0.7225, 0.8059, 0.7492, 0.8028, 0.7492, 0.7417, 0.7783, 0.7468, 0.783, 0.7453, 0.7824, 0.7424, 0.7797, 0.7007, 0.783, 0.7061, 0.7786, 0.7061, 0.7811, 0.703, 0.7835, 0.7379, 0.7827, 0.7417, 0.7783, 0.7424, 0.7797, 0.7402, 0.7823, 0.7256, 0.7991, 0.7267, 0.7978, 0.7281, 0.7992, 0.727, 0.8005, 0.8015, 0.6409, 0.8079, 0.6409, 0.8063, 0.6682, 0.8031, 0.6682, 0.7424, 0.7797, 0.7453, 0.7824, 0.7281, 0.7992, 0.7267, 0.7978, 0.703, 0.7835, 0.7061, 0.7811, 0.7209, 0.8009, 0.7193, 0.8021, 0.3512, 0.1317, 0.3483, 0.1292, 0.3483, 0.09886, 0.3615, 0.1024, 0.72, 0.4017, 0.7226, 0.4015, 0.7198, 0.3713, 0.7172, 0.3715, 0.8073, 0.4233, 0.8131, 0.4233, 0.8107, 0.3983, 0.8092, 0.3983, 0.7174, 0.4022, 0.72, 0.4017, 0.7172, 0.3715, 0.7146, 0.372, 0.7166, 0.3657, 0.7192, 0.3655, 0.7163, 0.3414, 0.7154, 0.3415, 0.7198, 0.3713, 0.7203, 0.3706, 0.7227, 0.3655, 0.7192, 0.3655, 0.7146, 0.372, 0.7172, 0.3715, 0.7166, 0.3657, 0.714, 0.3663, 0.7121, 0.3431, 0.7125, 0.3409, 0.7098, 0.3421, 0.7113, 0.3435, 0.7192, 0.3655, 0.7227, 0.3655, 0.7174, 0.3415, 0.7163, 0.3414, 0.714, 0.3663, 0.7166, 0.3657, 0.7154, 0.3415, 0.7145, 0.3417, 0.7125, 0.3435, 0.7131, 0.3435, 0.7131, 0.342, 0.7125, 0.342, 0.7235, 0.7813, 0.7209, 0.7813, 0.7218, 0.8101, 0.7225, 0.81, 0.8082, 0.4237, 0.8056, 0.4236, 0.8064, 0.4524, 0.8071, 0.4524, 0.6279, 0.8006, 0.6337, 0.8006, 0.6318, 0.7768, 0.6303, 0.7768, 0.6135, 0.8394, 0.6186, 0.8245, 0.6315, 0.809, 0.6336, 0.8386, 0.5796, 0.8054, 0.5797, 0.7433, 0.6025, 0.7545, 0.6025, 0.7822, 0.6135, 0.7433, 0.6277, 0.7589, 0.6279, 0.7871, 0.614, 0.809, 0.2182, 0.2572, 0.2202, 0.196, 0.243, 0.2117, 0.2421, 0.239, 0.2328, 0.8146, 0.2285, 0.7293, 0.2525, 0.7579, 0.2555, 0.8178, 0.7788, 0.7522, 0.7785, 0.6409, 0.8013, 0.6701, 0.8015, 0.7484, 0.6607, 0.05264, 0.6853, 0.05272, 0.6822, 0.09338, 0.6719, 0.09618, 0.6639, 0.02212, 0.6876, 0.02816, 0.6853, 0.05272, 0.6607, 0.05264, 0.7576, 0.8005, 0.7576, 0.8369, 0.7255, 0.8399, 0.7255, 0.8143, 0.6869, 0.1284, 0.6723, 0.1323, 0.6719, 0.09618, 0.6822, 0.09338, 0.7783, 0.8207, 0.7788, 0.7522, 0.8015, 0.7484, 0.8011, 0.7965, 0.2305, 0.9272, 0.2328, 0.8146, 0.2555, 0.8178, 0.2539, 0.8971, 0.6688, 0.6408, 0.6985, 0.6789, 0.6898, 0.68, 0.6898, 0.68, 0.6985, 0.6789, 0.7152, 0.7357, 0.7038, 0.7361, 0.6618, 0.7187, 0.6629, 0.73, 0.6122, 0.7433, 0.5796, 0.7305, 0.8382, 0.4528, 0.8377, 0.4304, 0.8484, 0.4326, 0.8491, 0.4476, 0.7916, 0.8207, 0.7901, 0.8378, 0.7783, 0.8399, 0.7783, 0.8227, 0.7774, 0.8379, 0.7606, 0.835, 0.7594, 0.8265, 0.7624, 0.8263, 0.7648, 0.8262, 0.7778, 0.8255, 0.7624, 0.8263, 0.7594, 0.8265, 0.7589, 0.8163, 0.7617, 0.8158, 0.7618, 0.8176, 0.762, 0.8205, 0.7778, 0.8255, 0.7648, 0.8262, 0.7644, 0.8202, 0.7641, 0.8172, 0.764, 0.8154, 0.7777, 0.8132, 0.7648, 0.8262, 0.7624, 0.8263, 0.762, 0.8205, 0.7644, 0.8202, 0.7641, 0.8172, 0.7618, 0.8176, 0.7617, 0.8158, 0.764, 0.8154, 0.762, 0.8205, 0.7579, 0.8087, 0.7601, 0.8083, 0.7644, 0.8202, 0.7601, 0.8083, 0.7579, 0.8087, 0.7577, 0.8062, 0.7599, 0.8059, 0.8704, 0.7315, 0.8703, 0.753, 0.8681, 0.7529, 0.868, 0.7314, 0.8446, 0.3117, 0.8446, 0.3339, 0.8418, 0.334, 0.8418, 0.3127, 0.8654, 0.444, 0.8654, 0.4231, 0.8683, 0.4231, 0.8683, 0.4448, 0.7381, 0.2213, 0.7375, 0.1925, 0.7454, 0.1961, 0.7452, 0.2076, 0.7446, 0.2252, 0.5898, 0.827, 0.5871, 0.8274, 0.5869, 0.8232, 0.5896, 0.8222, 0.5897, 0.8237, 0.5898, 0.8257, 0.7452, 0.2076, 0.7454, 0.1961, 0.7667, 0.2059, 0.7669, 0.2147, 0.7604, 0.212, 0.7592, 0.2246, 0.7604, 0.212, 0.7669, 0.2147, 0.7671, 0.2244, 0.7671, 0.1312, 0.7671, 0.1219, 0.7728, 0.1233, 0.7723, 0.1307, 0.8598, 0.6509, 0.8507, 0.6457, 0.8508, 0.6365, 0.8599, 0.6335, 0.5956, 0.8387, 0.587, 0.8321, 0.5871, 0.8274, 0.5898, 0.827, 0.5925, 0.8267, 0.5993, 0.8257, 0.8393, 0.6353, 0.8457, 0.6383, 0.8481, 0.6394, 0.8507, 0.6405, 0.8494, 0.646, 0.8393, 0.6509, 0.5993, 0.8257, 0.5925, 0.8267, 0.5924, 0.8249, 0.5923, 0.8229, 0.5922, 0.8212, 0.5991, 0.8186, 0.5925, 0.8267, 0.5898, 0.827, 0.5898, 0.8257, 0.5924, 0.8249, 0.5923, 0.8229, 0.5897, 0.8237, 0.5896, 0.8222, 0.5922, 0.8212, 0.8716, 0.6808, 0.8716, 0.6939, 0.8681, 0.694, 0.868, 0.6809, 0.5881, 0.8134, 0.5855, 0.8142, 0.5854, 0.8122, 0.588, 0.8115, 0.8705, 0.5573, 0.8704, 0.5711, 0.867, 0.5712, 0.8671, 0.5573, 0.5898, 0.8257, 0.5855, 0.8142, 0.5881, 0.8134, 0.5924, 0.8249, 0.8708, 0.6674, 0.8707, 0.6806, 0.868, 0.6808, 0.8681, 0.6676, 0.7154, 0.7114, 0.7186, 0.7152, 0.7185, 0.7202, 0.7154, 0.7241, 0.8491, 0.4231, 0.8654, 0.4312, 0.8653, 0.4439, 0.8491, 0.4528, 0.6025, 0.7822, 0.6135, 0.8073, 0.6018, 0.8115, 0.5796, 0.8054, 0.2202, 0.196, 0.2326, 0.1843, 0.2423, 0.1849, 0.243, 0.2117, 0.6279, 0.7768, 0.6289, 0.7433, 0.6325, 0.7433, 0.6334, 0.7768, 0.7154, 0.7241, 0.7185, 0.7202, 0.7229, 0.7205, 0.7259, 0.7318, 0.7259, 0.7032, 0.723, 0.715, 0.7186, 0.7152, 0.7154, 0.7114, 0.7259, 0.7318, 0.7229, 0.7205, 0.723, 0.715, 0.7259, 0.7032, 0.7182, 0.7319, 0.7183, 0.7355, 0.7154, 0.7358, 0.7154, 0.7318, 0.8077, 0.8207, 0.8074, 0.8378, 0.8034, 0.8377, 0.8027, 0.8207, 0.867, 0.5355, 0.8659, 0.569, 0.8627, 0.569, 0.8621, 0.5355, 0.8662, 0.7273, 0.8663, 0.694, 0.8694, 0.694, 0.871, 0.7273, 0.146, 0.461, 0.1468, 0.5161, 0.08737, 0.5184, 0.07631, 0.4629, 0.458, 0.4449, 0.5038, 0.4667, 0.4718, 0.5237, 0.47, 0.5229, 0.3253, 0.8062, 0.2579, 0.7804, 0.2946, 0.7472, 0.5245, 0.4664, 0.5152, 0.5232, 0.4803, 0.5234, 0.5038, 0.4667, 0.1431, 0.2557, 0.146, 0.461, 0.07631, 0.4629, 0.08921, 0.2575, 0.4681, 0.2618, 0.4897, 0.2869, 0.5038, 0.4667, 0.458, 0.4449, 0.4745, 0.4281, 0.4897, 0.2869, 0.4627, 0.2307, 0.4818, 0.2027, 0.513, 0.2013, 0.5166, 0.2609, 0.558, 0.4651, 0.5529, 0.52, 0.5152, 0.5232, 0.5245, 0.4664, 0.799, 0.2022, 0.8076, 0.2203, 0.7731, 0.2161, 0.7671, 0.2038, 0.5166, 0.2609, 0.5234, 0.4376, 0.5245, 0.4664, 0.5038, 0.4667, 0.4897, 0.2869, 0.1468, 0.5161, 0.1484, 0.6308, 0.08899, 0.6331, 0.08737, 0.5184, 0.2942, 0.4868, 0.2943, 0.3718, 0.3218, 0.3718, 0.3224, 0.4869, 0.106, 0.1955, 0.1252, 0.06607, 0.1573, 0.02212, 0.1599, 0.1946, 0.4818, 0.2027, 0.481, 0.1466, 0.5086, 0.1437, 0.513, 0.2013, 0.7671, 0.2038, 0.7847, 0.1858, 0.7989, 0.1851, 0.799, 0.2022, 0.1431, 0.2557, 0.106, 0.1955, 0.1599, 0.1946, 0.1571, 0.2557, 0.5074, 0.1275, 0.5086, 0.1437, 0.481, 0.1466, 0.483, 0.1393, 0.5745, 0.06711, 0.5721, 0.14, 0.5086, 0.1437, 0.5074, 0.1275, 0.513, 0.2013, 0.5086, 0.1437, 0.5721, 0.14, 0.5796, 0.1987, 0.3253, 0.8062, 0.2941, 0.8921, 0.2662, 0.8578, 0.2579, 0.7804, 0.483, 0.1393, 0.481, 0.1466, 0.4467, 0.1539, 0.4426, 0.1185, 0.8131, 0.423, 0.8132, 0.3469, 0.8447, 0.337, 0.8466, 0.393, 0.16, 0.461, 0.1608, 0.516, 0.1468, 0.5161, 0.146, 0.461, 0.3483, 0.5639, 0.3717, 0.5543, 0.3721, 0.5769, 0.3487, 0.583, 0.1571, 0.2557, 0.16, 0.461, 0.146, 0.461, 0.1431, 0.2557, 0.1608, 0.516, 0.1624, 0.6308, 0.1484, 0.6308, 0.1468, 0.5161, 0.47, 0.5229, 0.4501, 0.6388, 0.4456, 0.5239, 0.09572, 0.1964, 0.1021, 0.1382, 0.1252, 0.06607, 0.106, 0.1955, 0.08921, 0.2575, 0.09572, 0.1964, 0.106, 0.1955, 0.1431, 0.2557, 0.6397, 0.5888, 0.6455, 0.617, 0.6203, 0.6121, 0.6202, 0.5852, 0.5783, 0.02212, 0.5745, 0.06711, 0.5074, 0.1275, 0.4968, 0.1133, 0.3486, 0.8062, 0.3483, 0.915, 0.2941, 0.8921, 0.3253, 0.8062, 0.8418, 0.3069, 0.8423, 0.2662, 0.8695, 0.2537, 0.8695, 0.3117, 0.3486, 0.7466, 0.3252, 0.7466, 0.3253, 0.5769, 0.3487, 0.583, 0.3252, 0.7466, 0.3253, 0.8062, 0.2946, 0.7472, 0.3483, 0.5639, 0.325, 0.5583, 0.2973, 0.5439, 0.2942, 0.4868, 0.3224, 0.4869, 0.3484, 0.508, 0.2948, 0.5807, 0.3253, 0.5769, 0.3252, 0.7466, 0.2946, 0.7472, 0.3252, 0.7466, 0.3486, 0.7466, 0.3486, 0.8062, 0.3253, 0.8062, 0.458, 0.4449, 0.47, 0.5229, 0.4456, 0.5239, 0.4432, 0.4668, 0.2761, 0.3718, 0.2762, 0.275, 0.2943, 0.275, 0.2943, 0.3718, 0.2943, 0.3718, 0.2943, 0.275, 0.3229, 0.2468, 0.3218, 0.3718, 0.5196, 0.6381, 0.4775, 0.7769, 0.4632, 0.6392, 0.2947, 0.4863, 0.2765, 0.4863, 0.2761, 0.3718, 0.2943, 0.3718, 0.08737, 0.5184, 0.08899, 0.6331, 0.05, 0.6364, 0.04838, 0.5216, 0.5152, 0.5232, 0.5196, 0.6381, 0.4632, 0.6392, 0.4803, 0.5234, 0.2824, 0.2326, 0.2711, 0.1887, 0.2952, 0.1887, 0.2948, 0.2326, 0.2943, 0.275, 0.2947, 0.1892, 0.3135, 0.1827, 0.3229, 0.2468, 0.8264, 0.4958, 0.8393, 0.5401, 0.817, 0.5388, 0.8082, 0.4528, 0.5573, 0.6349, 0.561, 0.7316, 0.5277, 0.7501, 0.4775, 0.7769, 0.5196, 0.6381, 0.1624, 0.6308, 0.1637, 0.7273, 0.1498, 0.7274, 0.1484, 0.6308, 0.1484, 0.6308, 0.1498, 0.7274, 0.09035, 0.7297, 0.08899, 0.6331, 0.2948, 0.2326, 0.2943, 0.275, 0.2762, 0.275, 0.2824, 0.2326, 0.2711, 0.1887, 0.2564, 0.07744, 0.2952, 0.07749, 0.2952, 0.1887, 0.8393, 0.5401, 0.8292, 0.6509, 0.8084, 0.6489, 0.817, 0.5388, 0.5277, 0.7501, 0.5301, 0.8186, 0.4959, 0.8202, 0.4775, 0.7769, 0.1637, 0.7273, 0.1649, 0.8126, 0.151, 0.8126, 0.1498, 0.7274, 0.1498, 0.7274, 0.151, 0.8126, 0.08847, 0.8149, 0.09035, 0.7297, 0.3124, 0.07794, 0.3208, 0.02262, 0.3494, 0.02265, 0.3491, 0.05025, 0.3238, 0.07795, 0.2564, 0.07744, 0.2817, 0.02212, 0.2956, 0.02216, 0.2952, 0.07749, 0.2952, 0.07749, 0.2956, 0.02216, 0.3208, 0.02262, 0.3124, 0.07794, 0.5301, 0.8186, 0.5331, 0.9299, 0.4985, 0.9321, 0.4959, 0.8202, 0.1649, 0.8126, 0.1632, 0.9252, 0.1492, 0.9253, 0.151, 0.8126, 0.151, 0.8126, 0.1492, 0.9253, 0.08726, 0.9276, 0.08847, 0.8149, 0.6606, 0.2344, 0.6612, 0.2225, 0.6881, 0.2243, 0.7009, 0.2709, 0.6881, 0.2243, 0.7224, 0.2266, 0.7211, 0.2507, 0.7009, 0.2709, 0.6793, 0.2739, 0.6606, 0.2344, 0.7009, 0.2709, 0.6993, 0.2826, 0.5468, 0.929, 0.5317, 0.9841, 0.5124, 0.9854, 0.4985, 0.9321, 0.5331, 0.9299, 0.1632, 0.9252, 0.1604, 0.9819, 0.1464, 0.982, 0.1492, 0.9253, 0.1492, 0.9253, 0.1464, 0.982, 0.09839, 0.9837, 0.08726, 0.9276, 0.6202, 0.1577, 0.6549, 0.1593, 0.6485, 0.284, 0.6393, 0.2847, 0.6152, 0.2543, 0.6549, 0.1593, 0.6202, 0.1577, 0.6233, 0.09533, 0.6243, 0.07501, 0.6251, 0.05906, 0.6606, 0.04448, 0.3588, 0.3281, 0.3745, 0.3727, 0.3478, 0.3569, 0.3478, 0.3362, 0.6202, 0.1577, 0.6118, 0.1573, 0.6151, 0.09036, 0.6233, 0.09533, 0.6606, 0.04448, 0.6251, 0.05906, 0.6236, 0.03936, 0.6592, 0.02212, 0.8076, 0.2203, 0.8126, 0.3983, 0.7814, 0.3964, 0.7811, 0.3876, 0.7807, 0.378, 0.7731, 0.2161, 0.7209, 0.8383, 0.7163, 0.8373, 0.7038, 0.8344, 0.7038, 0.8021, 0.7144, 0.8055, 0.07631, 0.4629, 0.05806, 0.4517, 0.07627, 0.2747, 0.08921, 0.2575, 0.8416, 0.337, 0.8331, 0.3248, 0.8131, 0.1636, 0.821, 0.1637, 0.8354, 0.164, 0.8417, 0.16, 0.2946, 0.7472, 0.2579, 0.7804, 0.2879, 0.7211, 0.3995, 0.544, 0.4029, 0.5651, 0.3721, 0.5769, 0.3717, 0.5543, 0.2947, 0.1892, 0.3124, 0.07794, 0.3238, 0.07795, 0.3128, 0.1663, 0.3135, 0.1827, 0.6604, 0.3488, 0.6387, 0.3441, 0.6393, 0.2847, 0.6485, 0.284, 0.6596, 0.3652, 0.6241, 0.3646, 0.6387, 0.3441, 0.6604, 0.3488, 0.3491, 0.05025, 0.3483, 0.09886, 0.3351, 0.1024, 0.3231, 0.112, 0.3238, 0.07795, 0.6541, 0.4528, 0.6217, 0.418, 0.6241, 0.3646, 0.6596, 0.3652, 0.6084, 0.1716, 0.5796, 0.1537, 0.5809, 0.1491, 0.5829, 0.1394, 0.6118, 0.1573, 0.6169, 0.172, 0.6084, 0.1716, 0.6118, 0.1573, 0.6202, 0.1577, 0.6251, 0.05906, 0.6167, 0.05868, 0.6151, 0.03897, 0.6236, 0.03936, 0.6732, 0.4434, 0.6842, 0.4048, 0.6877, 0.4065, 0.6881, 0.4528, 0.6167, 0.05868, 0.5866, 0.06439, 0.586, 0.055, 0.5851, 0.04469, 0.6151, 0.03897, 0.6118, 0.1573, 0.5829, 0.1394, 0.5866, 0.06439, 0.6167, 0.05868, 0.6158, 0.0772, 0.6151, 0.09036, 0.8707, 0.5954, 0.8685, 0.6317, 0.8653, 0.6326, 0.8621, 0.5979, 0.6243, 0.07501, 0.6158, 0.0772, 0.6167, 0.05868, 0.6251, 0.05906, 0.87, 0.6509, 0.8668, 0.6492, 0.8669, 0.6373, 0.8701, 0.6364, 0.8477, 0.7752, 0.8515, 0.7315, 0.866, 0.7314, 0.868, 0.7753, 0.8621, 0.4967, 0.8632, 0.4528, 0.875, 0.4529, 0.8753, 0.4967, 0.8708, 0.4972, 0.8707, 0.5355, 0.8675, 0.5354, 0.8621, 0.4967, 0.662, 0.4346, 0.6606, 0.3595, 0.6762, 0.3489, 0.6832, 0.3938, 0.6842, 0.4048, 0.6732, 0.4434, 0.6832, 0.3938, 0.6762, 0.3489, 0.6872, 0.3436, 0.6876, 0.3923, 0.718, 0.7383, 0.6908, 0.7598, 0.689, 0.7577, 0.7161, 0.7361, 0.7591, 0.7599, 0.7642, 0.7646, 0.7625, 0.7663, 0.7575, 0.7616, 0.7266, 0.6289, 0.7265, 0.6634, 0.7154, 0.6634, 0.7155, 0.6289, 0.7336, 0.7364, 0.7591, 0.7599, 0.7575, 0.7616, 0.732, 0.7381, 0.6854, 0.7642, 0.6701, 0.7799, 0.6688, 0.7783, 0.6836, 0.762, 0.6908, 0.7598, 0.6854, 0.7642, 0.6836, 0.762, 0.689, 0.7577, 0.6577, 0.8454, 0.6577, 0.823, 0.6688, 0.823, 0.6688, 0.8454, 0.7731, 0.1224, 0.7762, 0.1219, 0.7768, 0.1245, 0.7728, 0.1248, 0.8621, 0.5954, 0.8661, 0.5736, 0.8693, 0.5736, 0.8732, 0.5953, 0.7642, 0.7646, 0.7783, 0.7814, 0.7769, 0.7828, 0.7625, 0.7663, 0.8599, 0.6399, 0.8614, 0.6409, 0.8614, 0.6472, 0.8599, 0.6509, 0.6347, 0.8453, 0.6347, 0.8232, 0.6457, 0.823, 0.6457, 0.8452, 0.7591, 0.7599, 0.7732, 0.7449, 0.7783, 0.7496, 0.7642, 0.7646, 0.6836, 0.762, 0.6722, 0.7482, 0.6777, 0.7439, 0.689, 0.7577, 0.8015, 0.7225, 0.8033, 0.6954, 0.8065, 0.6954, 0.8079, 0.7225, 0.8668, 0.6399, 0.8654, 0.6409, 0.8614, 0.6409, 0.8599, 0.6399, 0.8599, 0.6509, 0.8614, 0.6472, 0.8654, 0.6472, 0.8668, 0.6509, 0.8668, 0.6509, 0.8654, 0.6472, 0.8654, 0.6409, 0.8668, 0.6399, 0.726, 0.6954, 0.724, 0.6954, 0.724, 0.6922, 0.726, 0.6922, 0.8015, 0.6954, 0.8031, 0.6682, 0.8063, 0.6682, 0.8079, 0.6954, 0.7249, 0.7361, 0.7237, 0.7606, 0.7217, 0.7606, 0.7209, 0.7361, 0.7249, 0.7606, 0.7242, 0.7813, 0.7222, 0.7813, 0.7209, 0.7606, 0.3454, 0.1317, 0.3351, 0.1024, 0.3483, 0.09886, 0.3483, 0.1292, 0.8613, 0.7757, 0.8631, 0.8061, 0.8648, 0.8061, 0.8629, 0.7756, 0.8648, 0.8061, 0.8416, 0.81, 0.8417, 0.8115, 0.8651, 0.8118, 0.8629, 0.7756, 0.8648, 0.8061, 0.8675, 0.8068, 0.8693, 0.8057, 0.8674, 0.7753, 0.802, 0.4022, 0.7826, 0.4258, 0.7855, 0.4282, 0.8048, 0.4046, 0.8635, 0.8119, 0.8664, 0.8363, 0.867, 0.8362, 0.8651, 0.8118, 0.8648, 0.8061, 0.8651, 0.8118, 0.8693, 0.8116, 0.8675, 0.8068, 0.7826, 0.4258, 0.7789, 0.4302, 0.7819, 0.4326, 0.7855, 0.4282, 0.7106, 0.3397, 0.7098, 0.34, 0.7098, 0.3421, 0.7125, 0.3409, 0.8651, 0.8118, 0.867, 0.8362, 0.8692, 0.8361, 0.8693, 0.8116, 0.7789, 0.4302, 0.7644, 0.4499, 0.766, 0.4513, 0.7819, 0.4326, 0.8412, 0.81, 0.8413, 0.8115, 0.8417, 0.8115, 0.8416, 0.81, 0.7235, 0.8382, 0.7231, 0.8101, 0.7225, 0.8101, 0.7209, 0.8382, 0.7267, 0.6922, 0.7257, 0.6634, 0.725, 0.6634, 0.724, 0.6922, 0.7819, 0.4326, 0.8039, 0.4482, 0.8049, 0.4471, 0.7855, 0.4282, 0.7847, 0.1858, 0.7834, 0.1592, 0.8131, 0.1584, 0.7989, 0.1851, 0.8412, 0.8374, 0.819, 0.8144, 0.819, 0.7867, 0.8411, 0.7753, 0.7573, 0.4528, 0.714, 0.4023, 0.7427, 0.4027, 0.7612, 0.4244, 0.08921, 0.2575, 0.06413, 0.2395, 0.06703, 0.2122, 0.09572, 0.1964, 0.08847, 0.8149, 0.06482, 0.8183, 0.06614, 0.7584, 0.09035, 0.7297, 0.8617, 0.5641, 0.8393, 0.5602, 0.8396, 0.4819, 0.8621, 0.4528, 0.5637, 0.8212, 0.5512, 0.9001, 0.5415, 0.9007, 0.5394, 0.8224, 0.5612, 0.7611, 0.5637, 0.8212, 0.5394, 0.8224, 0.5377, 0.7742, 0.561, 0.7316, 0.5612, 0.7611, 0.5377, 0.7742, 0.5277, 0.7501, 0.5331, 0.9299, 0.5415, 0.9007, 0.5512, 0.9001, 0.5468, 0.929, 0.8621, 0.6326, 0.8396, 0.6084, 0.8393, 0.5602, 0.8617, 0.5641, 0.08726, 0.9276, 0.06396, 0.8976, 0.06482, 0.8183, 0.08847, 0.8149, 0.5038, 0.4667, 0.4803, 0.5234, 0.4718, 0.5237, 0.4803, 0.5234, 0.4632, 0.6392, 0.4519, 0.6395, 0.4718, 0.5237, 0.4632, 0.6392, 0.4775, 0.7769, 0.4556, 0.7362, 0.4519, 0.6395, 0.4084, 0.5811, 0.3798, 0.5756, 0.41, 0.5622, 0.8382, 0.4528, 0.8271, 0.4481, 0.8271, 0.433, 0.8377, 0.4304, 0.8652, 0.694, 0.8662, 0.7026, 0.8493, 0.7081, 0.8486, 0.7026, 0.8662, 0.7026, 0.866, 0.7249, 0.8531, 0.7237, 0.8507, 0.7234, 0.8477, 0.7232, 0.8493, 0.7081, 0.7621, 0.8085, 0.7619, 0.8125, 0.7618, 0.8146, 0.7617, 0.8158, 0.7589, 0.8163, 0.7591, 0.8086, 0.7775, 0.8077, 0.7777, 0.8132, 0.764, 0.8154, 0.7641, 0.8142, 0.7642, 0.8123, 0.7645, 0.8083, 0.7645, 0.8083, 0.7642, 0.8123, 0.7619, 0.8125, 0.7621, 0.8085, 0.7641, 0.8142, 0.764, 0.8154, 0.7617, 0.8158, 0.7618, 0.8146, 0.805, 0.3983, 0.8073, 0.3983, 0.8073, 0.4207, 0.805, 0.4207, 0.76, 0.8005, 0.7598, 0.8029, 0.7576, 0.8032, 0.7577, 0.8007, 0.7641, 0.8142, 0.7618, 0.8146, 0.7576, 0.8032, 0.7598, 0.8029, 0.868, 0.753, 0.8709, 0.7539, 0.8709, 0.7752, 0.8681, 0.7753, 0.87, 0.5565, 0.8671, 0.5573, 0.867, 0.5355, 0.87, 0.5356, 0.8417, 0.16, 0.8354, 0.164, 0.8344, 0.1464, 0.834, 0.1349, 0.8418, 0.1312, 0.7126, 0.3294, 0.7126, 0.3318, 0.7126, 0.3352, 0.7126, 0.338, 0.7098, 0.3375, 0.7098, 0.33, 0.8344, 0.1464, 0.8195, 0.1511, 0.8131, 0.1539, 0.8131, 0.1451, 0.834, 0.1349, 0.821, 0.1637, 0.8131, 0.1636, 0.8131, 0.1539, 0.8195, 0.1511, 0.8295, 0.1608, 0.8242, 0.1607, 0.8233, 0.1533, 0.8289, 0.1516, 0.8344, 0.1464, 0.8354, 0.164, 0.8295, 0.1608, 0.8289, 0.1516, 0.847, 0.1288, 0.847, 0.1157, 0.8529, 0.1199, 0.8552, 0.1215, 0.8576, 0.1233, 0.8564, 0.1277, 0.8576, 0.1157, 0.8659, 0.1222, 0.8612, 0.1299, 0.8576, 0.1287, 0.8576, 0.1258, 0.8576, 0.123, 0.7223, 0.3271, 0.7223, 0.3397, 0.7152, 0.3385, 0.7153, 0.3353, 0.7153, 0.3318, 0.7153, 0.3287, 0.7153, 0.3287, 0.7153, 0.3318, 0.7126, 0.3318, 0.7126, 0.3294, 0.7153, 0.3353, 0.7152, 0.3385, 0.7126, 0.338, 0.7126, 0.3352, 0.8694, 0.1301, 0.8659, 0.1301, 0.8659, 0.1157, 0.8694, 0.1157, 0.7253, 0.3987, 0.7254, 0.4022, 0.7227, 0.4021, 0.7227, 0.3987, 0.5854, 0.8434, 0.582, 0.8434, 0.582, 0.8293, 0.5854, 0.8294, 0.868, 0.6511, 0.8707, 0.6509, 0.8708, 0.6647, 0.8681, 0.6649, 0.8683, 0.4328, 0.871, 0.4332, 0.871, 0.4448, 0.8683, 0.4445, 0.7561, 0.4022, 0.7644, 0.4119, 0.7593, 0.4109, 0.7561, 0.4072, 0.8131, 0.1584, 0.7834, 0.1592, 0.7912, 0.1315, 0.804, 0.1312, 0.819, 0.8144, 0.8412, 0.8374, 0.8197, 0.8437, 0.8082, 0.8396, 0.09572, 0.1964, 0.06703, 0.2122, 0.0644, 0.1854, 0.07678, 0.1847, 0.5799, 0.8116, 0.5854, 0.8115, 0.5839, 0.8291, 0.5803, 0.8293, 0.7644, 0.4119, 0.7612, 0.4244, 0.7562, 0.4139, 0.7593, 0.4109, 0.7427, 0.4027, 0.7561, 0.4022, 0.7561, 0.4072, 0.7525, 0.4099, 0.7612, 0.4244, 0.7427, 0.4027, 0.7525, 0.4099, 0.7562, 0.4139, 0.7231, 0.7319, 0.7259, 0.7318, 0.7259, 0.7358, 0.723, 0.7355, 0.8065, 0.8161, 0.8015, 0.8161, 0.802, 0.7826, 0.806, 0.7826, 0.6974, 0.8021, 0.7023, 0.8021, 0.7018, 0.8356, 0.6986, 0.8356, 0.8065, 0.7826, 0.8015, 0.7826, 0.8025, 0.7492, 0.8056, 0.7492, 0.2948, 0.5807, 0.2944, 0.565, 0.3253, 0.5769, 0.325, 0.5583, 0.3483, 0.5639, 0.3487, 0.583, 0.3253, 0.5769, 0.2973, 0.5439, 0.325, 0.5583, 0.3253, 0.5769, 0.2944, 0.565, 0.3512, 0.1317, 0.3615, 0.1024, 0.3735, 0.1121, 0.3351, 0.1024, 0.3454, 0.1317, 0.3231, 0.112, 0.3705, 0.1655, 0.351, 0.1343, 0.3512, 0.1317, 0.3735, 0.1121, 0.3456, 0.1343, 0.326, 0.1654, 0.3231, 0.112, 0.3454, 0.1317, 0.351, 0.1343, 0.3705, 0.1655, 0.326, 0.1654, 0.3456, 0.1343, 0.326, 0.1654, 0.3705, 0.1655, 0.3701, 0.1863, 0.3269, 0.1862, 0.3269, 0.1862, 0.3701, 0.1863, 0.3742, 0.2459, 0.3227, 0.2459, 0.3211, 0.3726, 0.3221, 0.2758, 0.3372, 0.3058, 0.3368, 0.3281, 0.3584, 0.3058, 0.3736, 0.2759, 0.3745, 0.3727, 0.3588, 0.3281, 0.3736, 0.2759, 0.3584, 0.3058, 0.3478, 0.2995, 0.3221, 0.2758, 0.3478, 0.2995, 0.3372, 0.3058, 0.3478, 0.2995, 0.3221, 0.2758, 0.3736, 0.2759, 0.3736, 0.2759, 0.3221, 0.2758, 0.3227, 0.2459, 0.3742, 0.2459])
me_cube.materials.append(mat_material)
me_cube.use_remesh_preserve_volume = False
me_cube.use_remesh_preserve_attributes = False
me_cube.use_mirror_vertex_groups = False
me_cube.update()

# ---- objects
ob_cube = bpy.data.objects.new('Cube', me_cube)

# ---- transforms, parenting, visibility, modifiers, constraints
ob_cube.location = (0.0, 0.0, 0.0)
ob_cube.scale = (0.1748, 0.1748, 0.1748)
ob_cube.lock_location = (True, True, True)
ob_cube.lock_rotations_4d = False
ob_cube.empty_display_type = 'ARROWS'
ob_cube.lineart.crease_threshold = 0.0

# ---- collection membership
col_collection_1.objects.link(ob_cube)

# ---- scene / render settings (as saved in the file)
scene.frame_start = 1; scene.frame_end = 250; scene.frame_set(3)
scene.render.engine = 'BLENDER_EEVEE_NEXT'
scene.render.image_settings.color_mode = 'RGB'
scene.render.image_settings.compression = 90
scene.render.resolution_percentage = 50
scene.render.dither_intensity = 0.0
scene.render.bake_margin = 2
scene.cycles.use_denoising = False
scene.cycles.samples = 10
scene.cycles.sampling_pattern = 'TABULATED_SOBOL'
scene.cycles.light_sampling_threshold = 0.0
scene.cycles.use_adaptive_sampling = False
scene.cycles.use_light_tree = False
scene.cycles.blur_glossy = 0.0
scene.cycles.volume_bounces = 1
scene.cycles.pixel_filter_type = 'GAUSSIAN'
scene.cycles.sample_clamp_indirect = 0.0
scene.view_settings.view_transform = 'Standard'
bpy.context.view_layer.update()

# ---- added for rendering (the .blend has no active camera and no usable light): camera, sun
cam_auto = bpy.data.cameras.new('AutoCamera')
cam_auto.lens = 50.0
cam_auto.sensor_width = 36.0
cam_auto.clip_end = 1000.0
ob_auto_camera = bpy.data.objects.new('AutoCamera', cam_auto)
scene.collection.objects.link(ob_auto_camera)
ob_auto_camera.location = (2.18904, -2.83305, 2.10015)
ob_auto_camera.rotation_euler = (1.09748, -7.21219e-08, 0.694738)
scene.camera = ob_auto_camera
light_auto_sun = bpy.data.lights.new('AutoSun', 'SUN')
light_auto_sun.energy = 3.0
light_auto_sun.angle = 0.0523599
ob_auto_sun = bpy.data.objects.new('AutoSun', light_auto_sun)
scene.collection.objects.link(ob_auto_sun)
ob_auto_sun.rotation_euler = (0.872665, 0.174533, 0.523599)
bpy.context.view_layer.update()
